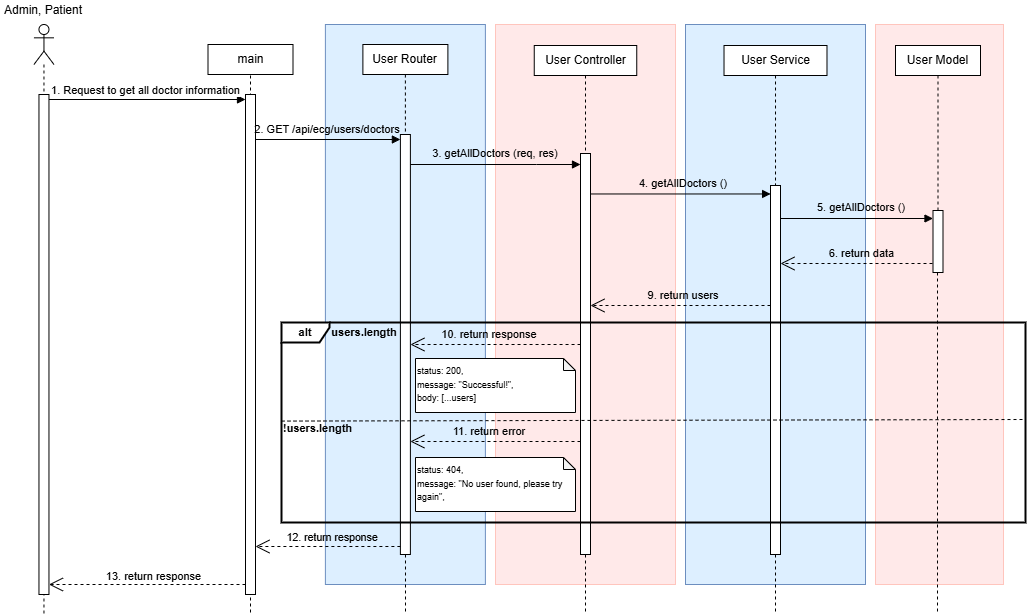

The diagram above was exported from draw.io. Its source (the exported page's mxGraphModel, read from the mxfile embedded in the PNG):
<mxGraphModel dx="1826" dy="381" grid="1" gridSize="10" guides="1" tooltips="1" connect="1" arrows="1" fold="1" page="0" pageScale="1" pageWidth="850" pageHeight="1100" math="0" shadow="0">
  <root>
    <mxCell id="0" />
    <mxCell id="1" parent="0" />
    <mxCell id="2" value="" style="rounded=0;whiteSpace=wrap;html=1;align=center;verticalAlign=top;fillColor=#DDEFFF;strokeColor=#6c8ebf;" vertex="1" parent="1">
      <mxGeometry x="199.89" y="610" width="160" height="560" as="geometry" />
    </mxCell>
    <mxCell id="3" value="" style="rounded=0;whiteSpace=wrap;html=1;align=center;verticalAlign=top;fillColor=#FFE9E9;strokeColor=#FFC5BD;" vertex="1" parent="1">
      <mxGeometry x="750" y="610" width="128" height="560" as="geometry" />
    </mxCell>
    <mxCell id="4" value="" style="endArrow=none;dashed=1;html=1;rounded=0;exitX=0.5;exitY=1;exitDx=0;exitDy=0;" edge="1" source="5" target="6" parent="1">
      <mxGeometry width="50" height="50" relative="1" as="geometry">
        <mxPoint x="600.5" y="661" as="sourcePoint" />
        <mxPoint x="812.5" y="977" as="targetPoint" />
      </mxGeometry>
    </mxCell>
    <mxCell id="5" value="User Model" style="rounded=0;whiteSpace=wrap;html=1;" vertex="1" parent="1">
      <mxGeometry x="770" y="631" width="85" height="30" as="geometry" />
    </mxCell>
    <mxCell id="6" value="" style="html=1;points=[[0,0,0,0,5],[0,1,0,0,-5],[1,0,0,0,5],[1,1,0,0,-5]];perimeter=orthogonalPerimeter;outlineConnect=0;targetShapes=umlLifeline;portConstraint=eastwest;newEdgeStyle={&quot;curved&quot;:0,&quot;rounded&quot;:0};" vertex="1" parent="1">
      <mxGeometry x="807.5" y="796" width="10" height="62" as="geometry" />
    </mxCell>
    <mxCell id="7" value="" style="endArrow=none;dashed=1;html=1;rounded=0;" edge="1" source="6" parent="1">
      <mxGeometry width="50" height="50" relative="1" as="geometry">
        <mxPoint x="812.1799999999998" y="1357" as="sourcePoint" />
        <mxPoint x="812" y="1200" as="targetPoint" />
        <Array as="points">
          <mxPoint x="812" y="1010" />
        </Array>
      </mxGeometry>
    </mxCell>
    <mxCell id="8" value="1. Request to get all doctor information" style="html=1;verticalAlign=bottom;endArrow=block;curved=0;rounded=0;entryX=0;entryY=0;entryDx=0;entryDy=5;entryPerimeter=0;" edge="1" source="10" target="14" parent="1">
      <mxGeometry x="-0.0145" width="80" relative="1" as="geometry">
        <mxPoint x="-32" y="681" as="sourcePoint" />
        <mxPoint x="86" y="681" as="targetPoint" />
        <mxPoint as="offset" />
      </mxGeometry>
    </mxCell>
    <mxCell id="9" value="&lt;div&gt;&lt;br&gt;&lt;/div&gt;" style="shape=umlLifeline;perimeter=lifelinePerimeter;whiteSpace=wrap;html=1;container=1;dropTarget=0;collapsible=0;recursiveResize=0;outlineConnect=0;portConstraint=eastwest;newEdgeStyle={&quot;curved&quot;:0,&quot;rounded&quot;:0};participant=umlActor;" vertex="1" parent="1">
      <mxGeometry x="-91.54" y="610" width="20" height="590" as="geometry" />
    </mxCell>
    <mxCell id="10" value="" style="html=1;points=[[0,0,0,0,5],[0,1,0,0,-5],[1,0,0,0,5],[1,1,0,0,-5]];perimeter=orthogonalPerimeter;outlineConnect=0;targetShapes=umlLifeline;portConstraint=eastwest;newEdgeStyle={&quot;curved&quot;:0,&quot;rounded&quot;:0};" vertex="1" parent="9">
      <mxGeometry x="5" y="70" width="10" height="500" as="geometry" />
    </mxCell>
    <mxCell id="11" value="Admin, Patient" style="text;html=1;strokeColor=none;fillColor=none;align=center;verticalAlign=middle;whiteSpace=wrap;rounded=0;" vertex="1" parent="1">
      <mxGeometry x="-125.58" y="586" width="88.08" height="20" as="geometry" />
    </mxCell>
    <mxCell id="12" value="" style="rounded=0;whiteSpace=wrap;html=1;align=center;verticalAlign=top;fillColor=#FFE9E9;strokeColor=#FFC5BD;" vertex="1" parent="1">
      <mxGeometry x="370" y="610" width="180" height="560" as="geometry" />
    </mxCell>
    <mxCell id="13" value="" style="endArrow=none;dashed=1;html=1;rounded=0;exitX=0.5;exitY=1;exitDx=0;exitDy=0;" edge="1" parent="1">
      <mxGeometry width="50" height="50" relative="1" as="geometry">
        <mxPoint x="125" y="661" as="sourcePoint" />
        <mxPoint x="125" y="1200" as="targetPoint" />
      </mxGeometry>
    </mxCell>
    <mxCell id="14" value="" style="html=1;points=[[0,0,0,0,5],[0,1,0,0,-5],[1,0,0,0,5],[1,1,0,0,-5]];perimeter=orthogonalPerimeter;outlineConnect=0;targetShapes=umlLifeline;portConstraint=eastwest;newEdgeStyle={&quot;curved&quot;:0,&quot;rounded&quot;:0};" vertex="1" parent="1">
      <mxGeometry x="120" y="680" width="10" height="500" as="geometry" />
    </mxCell>
    <mxCell id="15" value="main" style="rounded=0;whiteSpace=wrap;html=1;" vertex="1" parent="1">
      <mxGeometry x="82.5" y="630" width="85" height="30" as="geometry" />
    </mxCell>
    <mxCell id="16" value="" style="html=1;verticalAlign=bottom;endArrow=block;curved=0;rounded=0;align=right;entryX=0;entryY=0;entryDx=0;entryDy=5;entryPerimeter=0;" edge="1" source="14" target="18" parent="1">
      <mxGeometry x="-0.4522" y="-2" width="80" relative="1" as="geometry">
        <mxPoint x="70" y="720" as="sourcePoint" />
        <mxPoint x="240" y="720" as="targetPoint" />
        <mxPoint as="offset" />
      </mxGeometry>
    </mxCell>
    <mxCell id="17" value="" style="endArrow=none;dashed=1;html=1;rounded=0;exitX=0.5;exitY=1;exitDx=0;exitDy=0;" edge="1" source="19" parent="1">
      <mxGeometry width="50" height="50" relative="1" as="geometry">
        <mxPoint x="279.89" y="700" as="sourcePoint" />
        <mxPoint x="280" y="1200" as="targetPoint" />
      </mxGeometry>
    </mxCell>
    <mxCell id="18" value="" style="html=1;points=[[0,0,0,0,5],[0,1,0,0,-5],[1,0,0,0,5],[1,1,0,0,-5]];perimeter=orthogonalPerimeter;outlineConnect=0;targetShapes=umlLifeline;portConstraint=eastwest;newEdgeStyle={&quot;curved&quot;:0,&quot;rounded&quot;:0};" vertex="1" parent="1">
      <mxGeometry x="274.89" y="720" width="10" height="420" as="geometry" />
    </mxCell>
    <mxCell id="19" value="User Router" style="rounded=0;whiteSpace=wrap;html=1;" vertex="1" parent="1">
      <mxGeometry x="237.39" y="630" width="85" height="30" as="geometry" />
    </mxCell>
    <mxCell id="20" value="" style="rounded=0;whiteSpace=wrap;html=1;align=center;verticalAlign=top;fillColor=#DDEFFF;strokeColor=#6c8ebf;" vertex="1" parent="1">
      <mxGeometry x="560" y="610" width="180" height="560" as="geometry" />
    </mxCell>
    <mxCell id="21" value="&lt;div style=&quot;&quot;&gt;&lt;br&gt;&lt;/div&gt;" style="html=1;verticalAlign=bottom;endArrow=block;curved=0;rounded=0;align=center;" edge="1" target="25" parent="1">
      <mxGeometry x="-0.5415" width="80" relative="1" as="geometry">
        <mxPoint x="284.89" y="750" as="sourcePoint" />
        <mxPoint x="480" y="750" as="targetPoint" />
        <mxPoint as="offset" />
        <Array as="points">
          <mxPoint x="411" y="750" />
        </Array>
      </mxGeometry>
    </mxCell>
    <mxCell id="22" value="" style="endArrow=none;dashed=1;html=1;rounded=0;exitX=0.5;exitY=1;exitDx=0;exitDy=0;" edge="1" source="25" parent="1">
      <mxGeometry width="50" height="50" relative="1" as="geometry">
        <mxPoint x="757.5" y="600" as="sourcePoint" />
        <mxPoint x="460" y="1200" as="targetPoint" />
      </mxGeometry>
    </mxCell>
    <mxCell id="23" value="User Controller" style="rounded=0;whiteSpace=wrap;html=1;" vertex="1" parent="1">
      <mxGeometry x="408.75" y="631" width="102.5" height="30" as="geometry" />
    </mxCell>
    <mxCell id="24" value="" style="endArrow=none;dashed=1;html=1;rounded=0;exitX=0.5;exitY=1;exitDx=0;exitDy=0;" edge="1" source="23" target="25" parent="1">
      <mxGeometry width="50" height="50" relative="1" as="geometry">
        <mxPoint x="483" y="720" as="sourcePoint" />
        <mxPoint x="482.5" y="1420" as="targetPoint" />
      </mxGeometry>
    </mxCell>
    <mxCell id="25" value="" style="html=1;points=[[0,0,0,0,5],[0,1,0,0,-5],[1,0,0,0,5],[1,1,0,0,-5]];perimeter=orthogonalPerimeter;outlineConnect=0;targetShapes=umlLifeline;portConstraint=eastwest;newEdgeStyle={&quot;curved&quot;:0,&quot;rounded&quot;:0};" vertex="1" parent="1">
      <mxGeometry x="455" y="739" width="10" height="401" as="geometry" />
    </mxCell>
    <mxCell id="26" value="User Service" style="rounded=0;whiteSpace=wrap;html=1;" vertex="1" parent="1">
      <mxGeometry x="598.52" y="631" width="102.97" height="30" as="geometry" />
    </mxCell>
    <mxCell id="27" value="" style="html=1;points=[[0,0,0,0,5],[0,1,0,0,-5],[1,0,0,0,5],[1,1,0,0,-5]];perimeter=orthogonalPerimeter;outlineConnect=0;targetShapes=umlLifeline;portConstraint=eastwest;newEdgeStyle={&quot;curved&quot;:0,&quot;rounded&quot;:0};" vertex="1" parent="1">
      <mxGeometry x="645" y="771" width="10" height="369" as="geometry" />
    </mxCell>
    <mxCell id="28" value="" style="endArrow=open;endSize=12;dashed=1;html=1;rounded=0;" edge="1" parent="1">
      <mxGeometry x="-0.0303" y="-10" width="160" relative="1" as="geometry">
        <mxPoint x="807" y="849" as="sourcePoint" />
        <mxPoint x="655" y="849" as="targetPoint" />
        <mxPoint as="offset" />
      </mxGeometry>
    </mxCell>
    <mxCell id="29" value="13. return response" style="endArrow=open;endSize=12;dashed=1;html=1;rounded=0;exitX=0;exitY=1;exitDx=0;exitDy=-5;exitPerimeter=0;" edge="1" parent="1">
      <mxGeometry x="-0.0678" y="-8" width="160" relative="1" as="geometry">
        <mxPoint x="120" y="1170" as="sourcePoint" />
        <mxPoint x="-76.53999999999996" y="1170" as="targetPoint" />
        <mxPoint as="offset" />
      </mxGeometry>
    </mxCell>
    <mxCell id="30" value="&lt;span style=&quot;font-size: 11px; text-align: right; text-wrap: nowrap;&quot;&gt;2. GET /api/ecg/users/doctors&lt;/span&gt;" style="text;html=1;strokeColor=none;fillColor=none;align=center;verticalAlign=middle;whiteSpace=wrap;rounded=0;" vertex="1" parent="1">
      <mxGeometry x="162" y="700" width="80.22" height="30" as="geometry" />
    </mxCell>
    <mxCell id="31" value="&lt;span style=&quot;font-size: 11px; text-wrap: nowrap;&quot;&gt;3. getAllDoctors (req, res)&lt;/span&gt;" style="text;html=1;strokeColor=none;fillColor=none;align=center;verticalAlign=middle;whiteSpace=wrap;rounded=0;" vertex="1" parent="1">
      <mxGeometry x="329.89" y="724" width="80.22" height="30" as="geometry" />
    </mxCell>
    <mxCell id="32" value="&lt;span style=&quot;font-size: 11px; text-wrap: nowrap;&quot;&gt;4. getAllDoctors&amp;nbsp;()&lt;/span&gt;" style="text;html=1;strokeColor=none;fillColor=none;align=center;verticalAlign=middle;whiteSpace=wrap;rounded=0;" vertex="1" parent="1">
      <mxGeometry x="518.3" y="754" width="80.22" height="30" as="geometry" />
    </mxCell>
    <mxCell id="33" value="" style="endArrow=none;dashed=1;html=1;rounded=0;" edge="1" source="27" parent="1">
      <mxGeometry width="50" height="50" relative="1" as="geometry">
        <mxPoint x="650" y="1560" as="sourcePoint" />
        <mxPoint x="650" y="1200" as="targetPoint" />
      </mxGeometry>
    </mxCell>
    <mxCell id="34" value="" style="endArrow=none;dashed=1;html=1;rounded=0;exitX=0.5;exitY=1;exitDx=0;exitDy=0;" edge="1" source="26" target="27" parent="1">
      <mxGeometry width="50" height="50" relative="1" as="geometry">
        <mxPoint x="470" y="671" as="sourcePoint" />
        <mxPoint x="470" y="750" as="targetPoint" />
      </mxGeometry>
    </mxCell>
    <mxCell id="35" value="&lt;div style=&quot;&quot;&gt;&lt;br&gt;&lt;/div&gt;" style="html=1;verticalAlign=bottom;endArrow=block;curved=0;rounded=0;align=center;entryX=0;entryY=0;entryDx=0;entryDy=5;entryPerimeter=0;" edge="1" parent="1">
      <mxGeometry x="-0.539" y="-21" width="80" relative="1" as="geometry">
        <mxPoint x="465.10999999999996" y="779.47" as="sourcePoint" />
        <mxPoint x="645.11" y="779.47" as="targetPoint" />
        <mxPoint as="offset" />
      </mxGeometry>
    </mxCell>
    <mxCell id="36" value="&lt;span style=&quot;font-size: 11px; text-wrap: nowrap;&quot;&gt;6. return data&lt;/span&gt;" style="text;html=1;strokeColor=none;fillColor=none;align=center;verticalAlign=middle;whiteSpace=wrap;rounded=0;" vertex="1" parent="1">
      <mxGeometry x="686.61" y="829" width="99" height="19.5" as="geometry" />
    </mxCell>
    <mxCell id="37" value="" style="endArrow=open;endSize=12;dashed=1;html=1;rounded=0;" edge="1" parent="1">
      <mxGeometry x="-0.0303" y="-10" width="160" relative="1" as="geometry">
        <mxPoint x="455.05" y="930" as="sourcePoint" />
        <mxPoint x="284.94" y="930" as="targetPoint" />
        <mxPoint as="offset" />
      </mxGeometry>
    </mxCell>
    <mxCell id="38" value="" style="endArrow=open;endSize=12;dashed=1;html=1;rounded=0;" edge="1" parent="1">
      <mxGeometry x="-0.0303" y="-10" width="160" relative="1" as="geometry">
        <mxPoint x="645" y="891" as="sourcePoint" />
        <mxPoint x="465" y="891" as="targetPoint" />
        <mxPoint as="offset" />
      </mxGeometry>
    </mxCell>
    <mxCell id="39" value="" style="endArrow=open;endSize=12;dashed=1;html=1;rounded=0;" edge="1" parent="1">
      <mxGeometry x="-0.0303" y="-10" width="160" relative="1" as="geometry">
        <mxPoint x="274.89" y="1132" as="sourcePoint" />
        <mxPoint x="129.99999999999997" y="1132" as="targetPoint" />
        <mxPoint as="offset" />
      </mxGeometry>
    </mxCell>
    <mxCell id="40" value="&lt;span style=&quot;text-wrap: nowrap;&quot;&gt;&lt;font style=&quot;font-size: 10.5px;&quot;&gt;12. return response&lt;/font&gt;&lt;/span&gt;" style="text;html=1;strokeColor=none;fillColor=none;align=center;verticalAlign=middle;whiteSpace=wrap;rounded=0;" vertex="1" parent="1">
      <mxGeometry x="167.5" y="1108" width="80.22" height="30" as="geometry" />
    </mxCell>
    <mxCell id="41" value="&lt;div style=&quot;&quot;&gt;&lt;br&gt;&lt;/div&gt;" style="html=1;verticalAlign=bottom;endArrow=block;curved=0;rounded=0;align=center;" edge="1" parent="1">
      <mxGeometry x="-0.539" y="-21" width="80" relative="1" as="geometry">
        <mxPoint x="655.5" y="804" as="sourcePoint" />
        <mxPoint x="807.5" y="804" as="targetPoint" />
        <mxPoint as="offset" />
      </mxGeometry>
    </mxCell>
    <mxCell id="42" value="&lt;span style=&quot;font-size: 11px; text-wrap: nowrap;&quot;&gt;5. getAllDoctors ()&lt;/span&gt;" style="text;html=1;strokeColor=none;fillColor=none;align=center;verticalAlign=middle;whiteSpace=wrap;rounded=0;" vertex="1" parent="1">
      <mxGeometry x="696" y="778" width="80.22" height="30" as="geometry" />
    </mxCell>
    <mxCell id="43" value="&lt;span style=&quot;font-size: 11px; text-wrap: nowrap;&quot;&gt;9. return users&lt;/span&gt;" style="text;html=1;strokeColor=none;fillColor=none;align=center;verticalAlign=middle;whiteSpace=wrap;rounded=0;" vertex="1" parent="1">
      <mxGeometry x="518.3" y="866" width="80.22" height="30" as="geometry" />
    </mxCell>
    <mxCell id="44" value="&lt;span style=&quot;font-size: 11px; text-wrap: nowrap;&quot;&gt;10. return response&lt;/span&gt;" style="text;html=1;strokeColor=none;fillColor=none;align=center;verticalAlign=middle;whiteSpace=wrap;rounded=0;" vertex="1" parent="1">
      <mxGeometry x="324.94" y="910" width="78.11" height="20" as="geometry" />
    </mxCell>
    <mxCell id="45" value="&lt;div style=&quot;line-height: 150%; font-size: 9px;&quot;&gt;&lt;div style=&quot;line-height: 150%;&quot;&gt;&lt;div style=&quot;line-height: 150%;&quot;&gt;status: 200,&lt;/div&gt;&lt;div style=&quot;line-height: 150%;&quot;&gt;message: &quot;Successful!&quot;,&lt;/div&gt;&lt;div style=&quot;line-height: 150%;&quot;&gt;body: [...users]&lt;/div&gt;&lt;/div&gt;&lt;/div&gt;" style="shape=note;whiteSpace=wrap;html=1;backgroundOutline=1;darkOpacity=0.05;verticalAlign=top;align=left;size=12;" vertex="1" parent="1">
      <mxGeometry x="290" y="944" width="160" height="54" as="geometry" />
    </mxCell>
    <mxCell id="46" value="&lt;font style=&quot;font-size: 11px;&quot;&gt;&lt;b&gt;alt&lt;/b&gt;&lt;/font&gt;" style="shape=umlFrame;whiteSpace=wrap;html=1;pointerEvents=0;width=48;height=20;strokeWidth=2;" vertex="1" parent="1">
      <mxGeometry x="156" y="908" width="744" height="200" as="geometry" />
    </mxCell>
    <mxCell id="47" value="" style="endArrow=none;dashed=1;html=1;rounded=0;exitX=0.001;exitY=0.442;exitDx=0;exitDy=0;exitPerimeter=0;" edge="1" parent="1">
      <mxGeometry width="50" height="50" relative="1" as="geometry">
        <mxPoint x="156.00400000000002" y="1006.5759999999998" as="sourcePoint" />
        <mxPoint x="899" y="1005" as="targetPoint" />
      </mxGeometry>
    </mxCell>
    <mxCell id="48" value="&lt;span style=&quot;font-size: 11px;&quot;&gt;&lt;b&gt;users.length&lt;/b&gt;&lt;/span&gt;" style="text;html=1;strokeColor=none;fillColor=none;align=center;verticalAlign=middle;whiteSpace=wrap;rounded=0;" vertex="1" parent="1">
      <mxGeometry x="198.89" y="908" width="80" height="19" as="geometry" />
    </mxCell>
    <mxCell id="49" value="&lt;span style=&quot;font-size: 11px;&quot;&gt;&lt;b&gt;!users.length&lt;/b&gt;&lt;/span&gt;" style="text;html=1;strokeColor=none;fillColor=none;align=center;verticalAlign=middle;whiteSpace=wrap;rounded=0;" vertex="1" parent="1">
      <mxGeometry x="159" y="1004" width="67" height="20" as="geometry" />
    </mxCell>
    <mxCell id="50" value="&lt;div style=&quot;line-height: 150%; font-size: 9px;&quot;&gt;&lt;div style=&quot;line-height: 150%;&quot;&gt;&lt;div style=&quot;line-height: 150%;&quot;&gt;status: 404,&lt;/div&gt;&lt;div style=&quot;line-height: 150%;&quot;&gt;message: &quot;No user found, please try again&quot;,&lt;/div&gt;&lt;/div&gt;&lt;/div&gt;" style="shape=note;whiteSpace=wrap;html=1;backgroundOutline=1;darkOpacity=0.05;verticalAlign=top;align=left;size=12;" vertex="1" parent="1">
      <mxGeometry x="290" y="1043" width="160" height="54" as="geometry" />
    </mxCell>
    <mxCell id="51" value="" style="endArrow=open;endSize=12;dashed=1;html=1;rounded=0;" edge="1" parent="1">
      <mxGeometry x="-0.0303" y="-10" width="160" relative="1" as="geometry">
        <mxPoint x="455" y="1027" as="sourcePoint" />
        <mxPoint x="284.89" y="1027" as="targetPoint" />
        <mxPoint as="offset" />
      </mxGeometry>
    </mxCell>
    <mxCell id="52" value="&lt;span style=&quot;font-size: 11px; text-wrap: nowrap;&quot;&gt;11. return error&lt;/span&gt;" style="text;html=1;strokeColor=none;fillColor=none;align=center;verticalAlign=middle;whiteSpace=wrap;rounded=0;" vertex="1" parent="1">
      <mxGeometry x="324.94" y="1007" width="78.11" height="20" as="geometry" />
    </mxCell>
  </root>
</mxGraphModel>